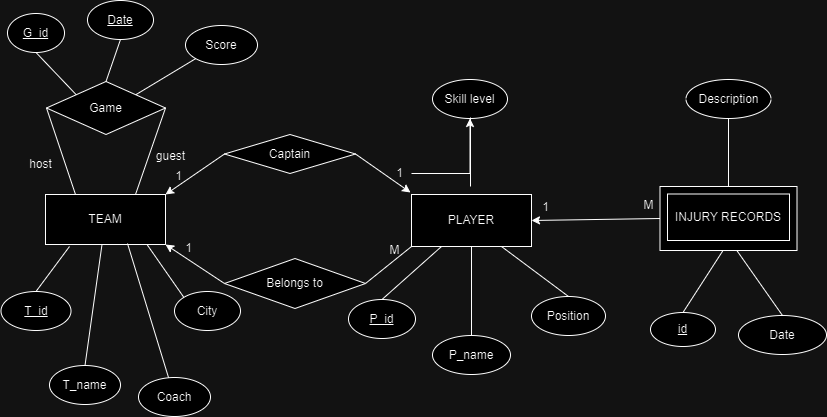

The diagram above was exported from draw.io. Its source (the exported page's mxGraphModel, read from the mxfile embedded in the PNG):
<mxGraphModel dx="1034" dy="412" grid="0" gridSize="10" guides="1" tooltips="1" connect="1" arrows="1" fold="1" page="1" pageScale="1" pageWidth="850" pageHeight="1100" math="0" shadow="0">
  <root>
    <mxCell id="0" />
    <mxCell id="1" parent="0" />
    <mxCell id="tTU4EATCnDVjMOsOXmUC-1" value="TEAM" style="rounded=0;whiteSpace=wrap;html=1;" parent="1" vertex="1">
      <mxGeometry x="48" y="217" width="120" height="50" as="geometry" />
    </mxCell>
    <mxCell id="tTU4EATCnDVjMOsOXmUC-2" value="PLAYER" style="rounded=0;whiteSpace=wrap;html=1;" parent="1" vertex="1">
      <mxGeometry x="414" y="217" width="120" height="52" as="geometry" />
    </mxCell>
    <mxCell id="tTU4EATCnDVjMOsOXmUC-3" value="" style="rounded=0;whiteSpace=wrap;html=1;" parent="1" vertex="1">
      <mxGeometry x="662.5" y="209" width="137" height="64" as="geometry" />
    </mxCell>
    <mxCell id="tTU4EATCnDVjMOsOXmUC-4" value="INJURY RECORDS" style="rounded=0;whiteSpace=wrap;html=1;" parent="1" vertex="1">
      <mxGeometry x="670" y="216.5" width="122" height="46.5" as="geometry" />
    </mxCell>
    <mxCell id="tTU4EATCnDVjMOsOXmUC-5" value="Game" style="rhombus;whiteSpace=wrap;html=1;" parent="1" vertex="1">
      <mxGeometry x="49" y="104" width="119" height="53" as="geometry" />
    </mxCell>
    <mxCell id="tTU4EATCnDVjMOsOXmUC-6" value="Captain" style="rhombus;whiteSpace=wrap;html=1;" parent="1" vertex="1">
      <mxGeometry x="227" y="157" width="131" height="39" as="geometry" />
    </mxCell>
    <mxCell id="tTU4EATCnDVjMOsOXmUC-7" value="Belongs to" style="rhombus;whiteSpace=wrap;html=1;" parent="1" vertex="1">
      <mxGeometry x="227" y="281" width="141" height="50" as="geometry" />
    </mxCell>
    <mxCell id="tTU4EATCnDVjMOsOXmUC-9" value="" style="endArrow=classic;html=1;rounded=0;entryX=1;entryY=0;entryDx=0;entryDy=0;exitX=0;exitY=0.5;exitDx=0;exitDy=0;" parent="1" source="tTU4EATCnDVjMOsOXmUC-6" target="tTU4EATCnDVjMOsOXmUC-1" edge="1">
      <mxGeometry width="50" height="50" relative="1" as="geometry">
        <mxPoint x="236" y="135" as="sourcePoint" />
        <mxPoint x="215" y="149" as="targetPoint" />
        <Array as="points" />
      </mxGeometry>
    </mxCell>
    <mxCell id="tTU4EATCnDVjMOsOXmUC-11" value="" style="endArrow=classic;html=1;rounded=0;exitX=1;exitY=0.5;exitDx=0;exitDy=0;" parent="1" source="tTU4EATCnDVjMOsOXmUC-6" edge="1">
      <mxGeometry width="50" height="50" relative="1" as="geometry">
        <mxPoint x="263" y="151" as="sourcePoint" />
        <mxPoint x="413" y="215" as="targetPoint" />
        <Array as="points" />
      </mxGeometry>
    </mxCell>
    <mxCell id="tTU4EATCnDVjMOsOXmUC-12" value="" style="endArrow=classic;html=1;rounded=0;entryX=1;entryY=1;entryDx=0;entryDy=0;exitX=0;exitY=0.5;exitDx=0;exitDy=0;" parent="1" source="tTU4EATCnDVjMOsOXmUC-7" target="tTU4EATCnDVjMOsOXmUC-1" edge="1">
      <mxGeometry width="50" height="50" relative="1" as="geometry">
        <mxPoint x="273" y="161" as="sourcePoint" />
        <mxPoint x="198" y="247" as="targetPoint" />
        <Array as="points" />
      </mxGeometry>
    </mxCell>
    <mxCell id="tTU4EATCnDVjMOsOXmUC-13" value="" style="endArrow=none;html=1;rounded=0;exitX=1;exitY=0.5;exitDx=0;exitDy=0;" parent="1" source="tTU4EATCnDVjMOsOXmUC-7" edge="1">
      <mxGeometry width="50" height="50" relative="1" as="geometry">
        <mxPoint x="364" y="319" as="sourcePoint" />
        <mxPoint x="414" y="269" as="targetPoint" />
      </mxGeometry>
    </mxCell>
    <mxCell id="tTU4EATCnDVjMOsOXmUC-14" value="" style="endArrow=classic;html=1;rounded=0;exitX=0;exitY=0.5;exitDx=0;exitDy=0;entryX=1;entryY=0.5;entryDx=0;entryDy=0;" parent="1" source="tTU4EATCnDVjMOsOXmUC-3" target="tTU4EATCnDVjMOsOXmUC-2" edge="1">
      <mxGeometry width="50" height="50" relative="1" as="geometry">
        <mxPoint x="458" y="171" as="sourcePoint" />
        <mxPoint x="508" y="121" as="targetPoint" />
      </mxGeometry>
    </mxCell>
    <mxCell id="tTU4EATCnDVjMOsOXmUC-15" value="" style="endArrow=none;html=1;rounded=0;entryX=0;entryY=0.5;entryDx=0;entryDy=0;exitX=0.25;exitY=0;exitDx=0;exitDy=0;" parent="1" source="tTU4EATCnDVjMOsOXmUC-1" target="tTU4EATCnDVjMOsOXmUC-5" edge="1">
      <mxGeometry width="50" height="50" relative="1" as="geometry">
        <mxPoint x="30" y="191" as="sourcePoint" />
        <mxPoint x="80" y="141" as="targetPoint" />
      </mxGeometry>
    </mxCell>
    <mxCell id="tTU4EATCnDVjMOsOXmUC-16" value="" style="endArrow=none;html=1;rounded=0;entryX=1;entryY=0.5;entryDx=0;entryDy=0;exitX=0.75;exitY=0;exitDx=0;exitDy=0;" parent="1" source="tTU4EATCnDVjMOsOXmUC-1" target="tTU4EATCnDVjMOsOXmUC-5" edge="1">
      <mxGeometry width="50" height="50" relative="1" as="geometry">
        <mxPoint x="133" y="176" as="sourcePoint" />
        <mxPoint x="183" y="126" as="targetPoint" />
      </mxGeometry>
    </mxCell>
    <mxCell id="tTU4EATCnDVjMOsOXmUC-17" value="&lt;u&gt;Date&lt;/u&gt;" style="ellipse;whiteSpace=wrap;html=1;" parent="1" vertex="1">
      <mxGeometry x="90" y="23" width="66" height="39" as="geometry" />
    </mxCell>
    <mxCell id="tTU4EATCnDVjMOsOXmUC-23" value="&lt;u&gt;G_id&lt;/u&gt;" style="ellipse;whiteSpace=wrap;html=1;" parent="1" vertex="1">
      <mxGeometry x="10" y="36" width="57" height="39" as="geometry" />
    </mxCell>
    <mxCell id="tTU4EATCnDVjMOsOXmUC-24" value="City" style="ellipse;whiteSpace=wrap;html=1;" parent="1" vertex="1">
      <mxGeometry x="177" y="314" width="66" height="39" as="geometry" />
    </mxCell>
    <mxCell id="tTU4EATCnDVjMOsOXmUC-25" value="Coach" style="ellipse;whiteSpace=wrap;html=1;" parent="1" vertex="1">
      <mxGeometry x="141" y="400" width="72" height="39" as="geometry" />
    </mxCell>
    <mxCell id="tTU4EATCnDVjMOsOXmUC-26" value="T_name" style="ellipse;whiteSpace=wrap;html=1;" parent="1" vertex="1">
      <mxGeometry x="52" y="388" width="71" height="39" as="geometry" />
    </mxCell>
    <mxCell id="tTU4EATCnDVjMOsOXmUC-27" value="&lt;u&gt;T_id&lt;/u&gt;" style="ellipse;whiteSpace=wrap;html=1;" parent="1" vertex="1">
      <mxGeometry x="3.5" y="314" width="70" height="39" as="geometry" />
    </mxCell>
    <mxCell id="tTU4EATCnDVjMOsOXmUC-28" value="&lt;u&gt;P_id&lt;/u&gt;" style="ellipse;whiteSpace=wrap;html=1;" parent="1" vertex="1">
      <mxGeometry x="351" y="322" width="67" height="39" as="geometry" />
    </mxCell>
    <mxCell id="tTU4EATCnDVjMOsOXmUC-29" value="Skill level" style="ellipse;whiteSpace=wrap;html=1;" parent="1" vertex="1">
      <mxGeometry x="435" y="102" width="75" height="39" as="geometry" />
    </mxCell>
    <mxCell id="tTU4EATCnDVjMOsOXmUC-30" value="Position" style="ellipse;whiteSpace=wrap;html=1;" parent="1" vertex="1">
      <mxGeometry x="534" y="319" width="74" height="39" as="geometry" />
    </mxCell>
    <mxCell id="tTU4EATCnDVjMOsOXmUC-31" value="P_name" style="ellipse;whiteSpace=wrap;html=1;" parent="1" vertex="1">
      <mxGeometry x="435" y="358" width="78" height="39" as="geometry" />
    </mxCell>
    <mxCell id="tTU4EATCnDVjMOsOXmUC-32" value="Description" style="ellipse;whiteSpace=wrap;html=1;" parent="1" vertex="1">
      <mxGeometry x="688.5" y="102" width="85" height="39" as="geometry" />
    </mxCell>
    <mxCell id="tTU4EATCnDVjMOsOXmUC-33" value="Date" style="ellipse;whiteSpace=wrap;html=1;" parent="1" vertex="1">
      <mxGeometry x="741" y="338" width="88" height="39" as="geometry" />
    </mxCell>
    <mxCell id="tTU4EATCnDVjMOsOXmUC-34" value="&lt;u&gt;id&lt;/u&gt;" style="ellipse;whiteSpace=wrap;html=1;" parent="1" vertex="1">
      <mxGeometry x="653" y="335" width="65" height="34" as="geometry" />
    </mxCell>
    <mxCell id="tTU4EATCnDVjMOsOXmUC-35" value="Score" style="ellipse;whiteSpace=wrap;html=1;" parent="1" vertex="1">
      <mxGeometry x="188" y="48" width="72" height="39" as="geometry" />
    </mxCell>
    <mxCell id="tTU4EATCnDVjMOsOXmUC-36" value="host" style="text;html=1;align=center;verticalAlign=middle;resizable=0;points=[];autosize=1;strokeColor=none;fillColor=none;" parent="1" vertex="1">
      <mxGeometry x="22" y="174" width="41" height="26" as="geometry" />
    </mxCell>
    <mxCell id="tTU4EATCnDVjMOsOXmUC-37" value="guest" style="text;html=1;align=center;verticalAlign=middle;resizable=0;points=[];autosize=1;strokeColor=none;fillColor=none;" parent="1" vertex="1">
      <mxGeometry x="149" y="166" width="47" height="26" as="geometry" />
    </mxCell>
    <mxCell id="tTU4EATCnDVjMOsOXmUC-38" value="" style="endArrow=none;html=1;rounded=0;exitX=0;exitY=0;exitDx=0;exitDy=0;entryX=0.5;entryY=1;entryDx=0;entryDy=0;" parent="1" source="tTU4EATCnDVjMOsOXmUC-5" target="tTU4EATCnDVjMOsOXmUC-23" edge="1">
      <mxGeometry width="50" height="50" relative="1" as="geometry">
        <mxPoint x="-4" y="141" as="sourcePoint" />
        <mxPoint x="46" y="91" as="targetPoint" />
      </mxGeometry>
    </mxCell>
    <mxCell id="tTU4EATCnDVjMOsOXmUC-39" value="" style="endArrow=none;html=1;rounded=0;exitX=0.5;exitY=0;exitDx=0;exitDy=0;entryX=0.5;entryY=1;entryDx=0;entryDy=0;" parent="1" source="tTU4EATCnDVjMOsOXmUC-5" target="tTU4EATCnDVjMOsOXmUC-17" edge="1">
      <mxGeometry width="50" height="50" relative="1" as="geometry">
        <mxPoint x="139" y="94" as="sourcePoint" />
        <mxPoint x="189" y="44" as="targetPoint" />
      </mxGeometry>
    </mxCell>
    <mxCell id="tTU4EATCnDVjMOsOXmUC-41" value="" style="endArrow=none;html=1;rounded=0;exitX=1;exitY=0;exitDx=0;exitDy=0;entryX=0;entryY=1;entryDx=0;entryDy=0;" parent="1" source="tTU4EATCnDVjMOsOXmUC-5" target="tTU4EATCnDVjMOsOXmUC-35" edge="1">
      <mxGeometry width="50" height="50" relative="1" as="geometry">
        <mxPoint x="129" y="124" as="sourcePoint" />
        <mxPoint x="188" y="77" as="targetPoint" />
      </mxGeometry>
    </mxCell>
    <mxCell id="tTU4EATCnDVjMOsOXmUC-45" value="" style="endArrow=none;html=1;rounded=0;exitX=0.5;exitY=0;exitDx=0;exitDy=0;" parent="1" source="tTU4EATCnDVjMOsOXmUC-27" edge="1">
      <mxGeometry width="50" height="50" relative="1" as="geometry">
        <mxPoint x="22" y="319" as="sourcePoint" />
        <mxPoint x="72" y="269" as="targetPoint" />
      </mxGeometry>
    </mxCell>
    <mxCell id="tTU4EATCnDVjMOsOXmUC-46" value="" style="endArrow=none;html=1;rounded=0;exitX=0.5;exitY=0;exitDx=0;exitDy=0;" parent="1" source="tTU4EATCnDVjMOsOXmUC-26" target="tTU4EATCnDVjMOsOXmUC-1" edge="1">
      <mxGeometry width="50" height="50" relative="1" as="geometry">
        <mxPoint x="49" y="324" as="sourcePoint" />
        <mxPoint x="82" y="279" as="targetPoint" />
      </mxGeometry>
    </mxCell>
    <mxCell id="tTU4EATCnDVjMOsOXmUC-48" value="" style="endArrow=none;html=1;rounded=0;exitX=0;exitY=0;exitDx=0;exitDy=0;entryX=0.849;entryY=1.011;entryDx=0;entryDy=0;entryPerimeter=0;" parent="1" source="tTU4EATCnDVjMOsOXmUC-24" target="tTU4EATCnDVjMOsOXmUC-1" edge="1">
      <mxGeometry width="50" height="50" relative="1" as="geometry">
        <mxPoint x="187" y="410" as="sourcePoint" />
        <mxPoint x="131" y="276" as="targetPoint" />
      </mxGeometry>
    </mxCell>
    <mxCell id="tTU4EATCnDVjMOsOXmUC-50" value="" style="endArrow=none;html=1;rounded=0;" parent="1" source="tTU4EATCnDVjMOsOXmUC-25" edge="1">
      <mxGeometry width="50" height="50" relative="1" as="geometry">
        <mxPoint x="80" y="316" as="sourcePoint" />
        <mxPoint x="130" y="266" as="targetPoint" />
      </mxGeometry>
    </mxCell>
    <mxCell id="tTU4EATCnDVjMOsOXmUC-51" value="" style="endArrow=none;html=1;rounded=0;" parent="1" edge="1">
      <mxGeometry width="50" height="50" relative="1" as="geometry">
        <mxPoint x="473" y="209" as="sourcePoint" />
        <mxPoint x="473" y="140" as="targetPoint" />
      </mxGeometry>
    </mxCell>
    <mxCell id="tTU4EATCnDVjMOsOXmUC-52" value="" style="endArrow=none;html=1;rounded=0;exitX=0.5;exitY=0;exitDx=0;exitDy=0;entryX=0.25;entryY=1;entryDx=0;entryDy=0;" parent="1" source="tTU4EATCnDVjMOsOXmUC-28" target="tTU4EATCnDVjMOsOXmUC-2" edge="1">
      <mxGeometry width="50" height="50" relative="1" as="geometry">
        <mxPoint x="422" y="322" as="sourcePoint" />
        <mxPoint x="472" y="272" as="targetPoint" />
      </mxGeometry>
    </mxCell>
    <mxCell id="tTU4EATCnDVjMOsOXmUC-53" value="" style="endArrow=none;html=1;rounded=0;exitX=0.5;exitY=0;exitDx=0;exitDy=0;entryX=0.5;entryY=1;entryDx=0;entryDy=0;" parent="1" source="tTU4EATCnDVjMOsOXmUC-31" target="tTU4EATCnDVjMOsOXmUC-2" edge="1">
      <mxGeometry width="50" height="50" relative="1" as="geometry">
        <mxPoint x="442" y="321" as="sourcePoint" />
        <mxPoint x="492" y="271" as="targetPoint" />
      </mxGeometry>
    </mxCell>
    <mxCell id="tTU4EATCnDVjMOsOXmUC-55" value="" style="endArrow=none;html=1;rounded=0;exitX=0.5;exitY=0;exitDx=0;exitDy=0;entryX=0.75;entryY=1;entryDx=0;entryDy=0;" parent="1" source="tTU4EATCnDVjMOsOXmUC-30" target="tTU4EATCnDVjMOsOXmUC-2" edge="1">
      <mxGeometry width="50" height="50" relative="1" as="geometry">
        <mxPoint x="460" y="315" as="sourcePoint" />
        <mxPoint x="510" y="265" as="targetPoint" />
      </mxGeometry>
    </mxCell>
    <mxCell id="tTU4EATCnDVjMOsOXmUC-58" value="" style="endArrow=none;html=1;rounded=0;exitX=0.5;exitY=0;exitDx=0;exitDy=0;entryX=0.459;entryY=1.003;entryDx=0;entryDy=0;entryPerimeter=0;" parent="1" source="tTU4EATCnDVjMOsOXmUC-34" target="tTU4EATCnDVjMOsOXmUC-3" edge="1">
      <mxGeometry width="50" height="50" relative="1" as="geometry">
        <mxPoint x="673" y="326" as="sourcePoint" />
        <mxPoint x="723" y="276" as="targetPoint" />
      </mxGeometry>
    </mxCell>
    <mxCell id="tTU4EATCnDVjMOsOXmUC-59" value="" style="endArrow=none;html=1;rounded=0;exitX=0.5;exitY=0;exitDx=0;exitDy=0;entryX=0.562;entryY=1.003;entryDx=0;entryDy=0;entryPerimeter=0;" parent="1" source="tTU4EATCnDVjMOsOXmUC-33" target="tTU4EATCnDVjMOsOXmUC-3" edge="1">
      <mxGeometry width="50" height="50" relative="1" as="geometry">
        <mxPoint x="711" y="321" as="sourcePoint" />
        <mxPoint x="761" y="271" as="targetPoint" />
      </mxGeometry>
    </mxCell>
    <mxCell id="tTU4EATCnDVjMOsOXmUC-60" value="" style="endArrow=none;html=1;rounded=0;entryX=0.5;entryY=1;entryDx=0;entryDy=0;exitX=0.5;exitY=0;exitDx=0;exitDy=0;" parent="1" source="tTU4EATCnDVjMOsOXmUC-3" target="tTU4EATCnDVjMOsOXmUC-32" edge="1">
      <mxGeometry width="50" height="50" relative="1" as="geometry">
        <mxPoint x="733" y="201" as="sourcePoint" />
        <mxPoint x="460" y="263" as="targetPoint" />
      </mxGeometry>
    </mxCell>
    <mxCell id="fn4dFW5px6Q2b1wgXzLI-2" value="" style="edgeStyle=orthogonalEdgeStyle;rounded=0;orthogonalLoop=1;jettySize=auto;html=1;" edge="1" parent="1" source="fn4dFW5px6Q2b1wgXzLI-1" target="tTU4EATCnDVjMOsOXmUC-29">
      <mxGeometry relative="1" as="geometry" />
    </mxCell>
    <mxCell id="fn4dFW5px6Q2b1wgXzLI-1" value="1&lt;br&gt;" style="text;html=1;align=center;verticalAlign=middle;resizable=0;points=[];autosize=1;strokeColor=none;fillColor=none;" vertex="1" parent="1">
      <mxGeometry x="389" y="183" width="25" height="26" as="geometry" />
    </mxCell>
    <mxCell id="fn4dFW5px6Q2b1wgXzLI-3" value="1&lt;br&gt;" style="text;html=1;align=center;verticalAlign=middle;resizable=0;points=[];autosize=1;strokeColor=none;fillColor=none;" vertex="1" parent="1">
      <mxGeometry x="168" y="186" width="25" height="26" as="geometry" />
    </mxCell>
    <mxCell id="fn4dFW5px6Q2b1wgXzLI-4" value="1" style="text;html=1;align=center;verticalAlign=middle;resizable=0;points=[];autosize=1;strokeColor=none;fillColor=none;" vertex="1" parent="1">
      <mxGeometry x="178" y="258" width="25" height="26" as="geometry" />
    </mxCell>
    <mxCell id="fn4dFW5px6Q2b1wgXzLI-5" value="M&lt;br&gt;" style="text;html=1;align=center;verticalAlign=middle;resizable=0;points=[];autosize=1;strokeColor=none;fillColor=none;" vertex="1" parent="1">
      <mxGeometry x="383" y="260" width="28" height="26" as="geometry" />
    </mxCell>
    <mxCell id="fn4dFW5px6Q2b1wgXzLI-11" value="1&lt;br&gt;" style="text;html=1;align=center;verticalAlign=middle;resizable=0;points=[];autosize=1;strokeColor=none;fillColor=none;" vertex="1" parent="1">
      <mxGeometry x="535" y="217" width="25" height="26" as="geometry" />
    </mxCell>
    <mxCell id="fn4dFW5px6Q2b1wgXzLI-12" value="M" style="text;html=1;align=center;verticalAlign=middle;resizable=0;points=[];autosize=1;strokeColor=none;fillColor=none;" vertex="1" parent="1">
      <mxGeometry x="637" y="215" width="28" height="26" as="geometry" />
    </mxCell>
  </root>
</mxGraphModel>